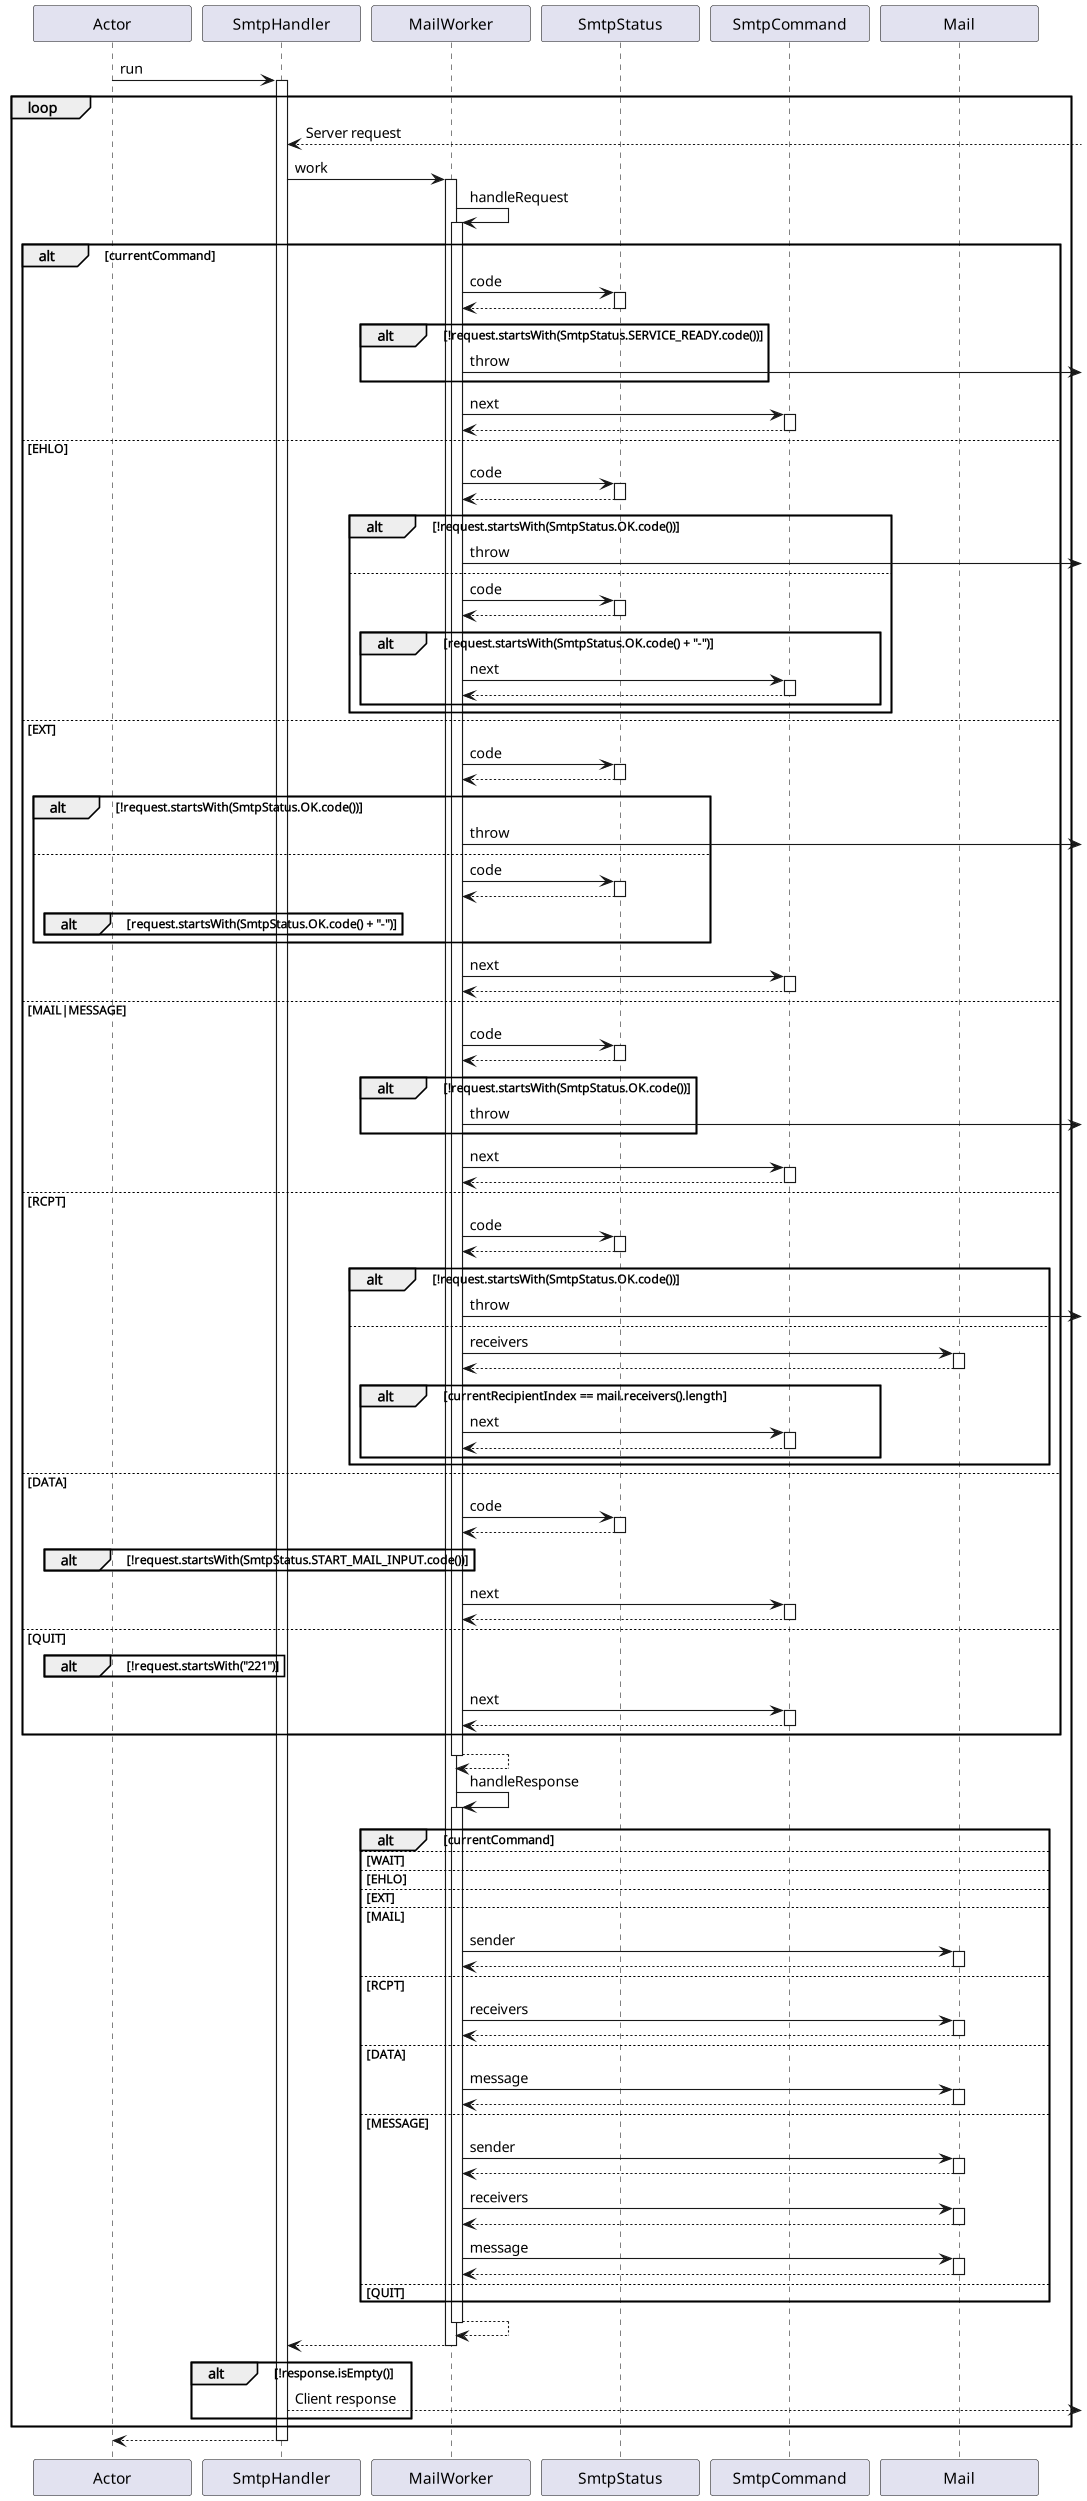

The diagram above was rendered by PlantUML. Its source (embedded in the PNG):
@startuml
skinparam MinClassWidth 130
participant Actor
Actor -> SmtpHandler : run
activate SmtpHandler
loop
SmtpHandler <--] : Server request
SmtpHandler -> MailWorker : work
activate MailWorker
MailWorker -> MailWorker : handleRequest
activate MailWorker
alt currentCommand
MailWorker -> SmtpStatus : code
activate SmtpStatus
SmtpStatus --> MailWorker
deactivate SmtpStatus
alt !request.startsWith(SmtpStatus.SERVICE_READY.code())
MailWorker ->] : throw
end
MailWorker -> SmtpCommand : next
activate SmtpCommand
SmtpCommand --> MailWorker
deactivate SmtpCommand
else EHLO
MailWorker -> SmtpStatus : code
activate SmtpStatus
SmtpStatus --> MailWorker
deactivate SmtpStatus
alt !request.startsWith(SmtpStatus.OK.code())
MailWorker ->] : throw
else 
MailWorker -> SmtpStatus : code
activate SmtpStatus
SmtpStatus --> MailWorker
deactivate SmtpStatus
alt request.startsWith(SmtpStatus.OK.code() + "-")
MailWorker -> SmtpCommand : next
activate SmtpCommand
SmtpCommand --> MailWorker
deactivate SmtpCommand
end
end
else EXT
MailWorker -> SmtpStatus : code
activate SmtpStatus
SmtpStatus --> MailWorker
deactivate SmtpStatus
alt !request.startsWith(SmtpStatus.OK.code())
MailWorker ->] : throw
else
MailWorker -> SmtpStatus : code
activate SmtpStatus
SmtpStatus --> MailWorker
deactivate SmtpStatus
alt request.startsWith(SmtpStatus.OK.code() + "-")
end
end
MailWorker -> SmtpCommand : next
activate SmtpCommand
SmtpCommand --> MailWorker
deactivate SmtpCommand
else MAIL|MESSAGE
MailWorker -> SmtpStatus : code
activate SmtpStatus
SmtpStatus --> MailWorker
deactivate SmtpStatus
alt !request.startsWith(SmtpStatus.OK.code())
MailWorker ->] : throw
end
MailWorker -> SmtpCommand : next
activate SmtpCommand
SmtpCommand --> MailWorker
deactivate SmtpCommand
else RCPT
MailWorker -> SmtpStatus : code
activate SmtpStatus
SmtpStatus --> MailWorker
deactivate SmtpStatus
alt !request.startsWith(SmtpStatus.OK.code())
MailWorker ->] : throw
else
MailWorker -> Mail : receivers
activate Mail
Mail --> MailWorker
deactivate Mail
alt currentRecipientIndex == mail.receivers().length
MailWorker -> SmtpCommand : next
activate SmtpCommand
SmtpCommand --> MailWorker
deactivate SmtpCommand
end
end
else DATA
MailWorker -> SmtpStatus : code
activate SmtpStatus
SmtpStatus --> MailWorker
deactivate SmtpStatus
alt !request.startsWith(SmtpStatus.START_MAIL_INPUT.code())
end
MailWorker -> SmtpCommand : next
activate SmtpCommand
SmtpCommand --> MailWorker
deactivate SmtpCommand
else QUIT
alt !request.startsWith("221")
end
MailWorker -> SmtpCommand : next
activate SmtpCommand
SmtpCommand --> MailWorker
deactivate SmtpCommand
end
MailWorker --> MailWorker
deactivate MailWorker
MailWorker -> MailWorker : handleResponse
activate MailWorker
alt currentCommand
else WAIT
else EHLO
else EXT
else MAIL
MailWorker -> Mail : sender
activate Mail
Mail --> MailWorker
deactivate Mail
else RCPT
MailWorker -> Mail : receivers
activate Mail
Mail --> MailWorker
deactivate Mail
else DATA
MailWorker -> Mail : message
activate Mail
Mail --> MailWorker
deactivate Mail
else MESSAGE
MailWorker -> Mail : sender
activate Mail
Mail --> MailWorker
deactivate Mail
MailWorker -> Mail : receivers
activate Mail
Mail --> MailWorker
deactivate Mail
MailWorker -> Mail : message
activate Mail
Mail --> MailWorker
deactivate Mail
else QUIT
end
MailWorker --> MailWorker
deactivate MailWorker
MailWorker --> SmtpHandler
deactivate MailWorker
alt !response.isEmpty()
SmtpHandler -->] : Client response
end
end
return
@enduml